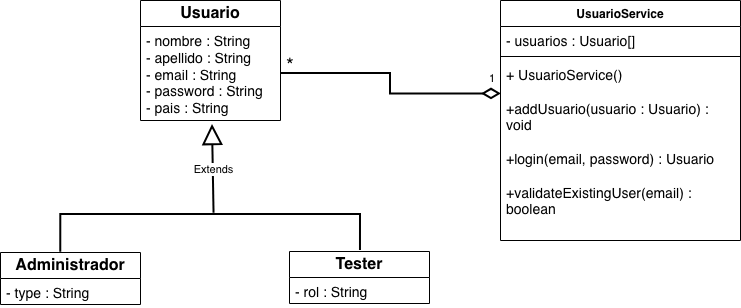

The diagram above was exported from draw.io. Its source (the exported page's mxGraphModel, read from the mxfile embedded in the PNG):
<mxGraphModel dx="1168" dy="708" grid="1" gridSize="10" guides="1" tooltips="1" connect="1" arrows="1" fold="1" page="1" pageScale="1" pageWidth="850" pageHeight="1100" math="0" shadow="0">
  <root>
    <mxCell id="0" />
    <mxCell id="1" parent="0" />
    <mxCell id="qYe871D90Svk08EhpILh-1" parent="1" style="swimlane;fontStyle=0;childLayout=stackLayout;horizontal=1;startSize=26;fillColor=none;horizontalStack=0;resizeParent=1;resizeParentMax=0;resizeLast=0;collapsible=1;marginBottom=0;whiteSpace=wrap;html=1;" value="&lt;font style=&quot;font-size: 16px;&quot;&gt;&lt;b&gt;Usuario&lt;/b&gt;&lt;/font&gt;" vertex="1">
      <mxGeometry height="120" width="140" x="160" y="50" as="geometry" />
    </mxCell>
    <mxCell id="qYe871D90Svk08EhpILh-3" parent="qYe871D90Svk08EhpILh-1" style="text;strokeColor=none;fillColor=none;align=left;verticalAlign=top;spacingLeft=4;spacingRight=4;overflow=hidden;rotatable=0;points=[[0,0.5],[1,0.5]];portConstraint=eastwest;whiteSpace=wrap;html=1;" value="&lt;font style=&quot;font-size: 14px;&quot;&gt;- nombre : String&lt;br&gt;- apellido : String&lt;br&gt;- email : String&lt;br&gt;- password : String&lt;br&gt;- pais : String&lt;/font&gt;" vertex="1">
      <mxGeometry height="94" width="140" y="26" as="geometry" />
    </mxCell>
    <mxCell id="qYe871D90Svk08EhpILh-5" parent="1" style="swimlane;fontStyle=0;childLayout=stackLayout;horizontal=1;startSize=26;fillColor=none;horizontalStack=0;resizeParent=1;resizeParentMax=0;resizeLast=0;collapsible=1;marginBottom=0;whiteSpace=wrap;html=1;" value="&lt;font style=&quot;font-size: 16px;&quot;&gt;&lt;b&gt;Administrador&lt;/b&gt;&lt;/font&gt;" vertex="1">
      <mxGeometry height="52" width="140" x="20" y="302" as="geometry" />
    </mxCell>
    <mxCell id="qYe871D90Svk08EhpILh-6" parent="qYe871D90Svk08EhpILh-5" style="text;strokeColor=none;fillColor=none;align=left;verticalAlign=top;spacingLeft=4;spacingRight=4;overflow=hidden;rotatable=0;points=[[0,0.5],[1,0.5]];portConstraint=eastwest;whiteSpace=wrap;html=1;" value="&lt;font style=&quot;font-size: 14px;&quot;&gt;- type : String&lt;/font&gt;" vertex="1">
      <mxGeometry height="26" width="140" y="26" as="geometry" />
    </mxCell>
    <mxCell id="qYe871D90Svk08EhpILh-9" parent="1" style="swimlane;fontStyle=0;childLayout=stackLayout;horizontal=1;startSize=26;fillColor=none;horizontalStack=0;resizeParent=1;resizeParentMax=0;resizeLast=0;collapsible=1;marginBottom=0;whiteSpace=wrap;html=1;" value="&lt;font style=&quot;font-size: 16px;&quot;&gt;&lt;b&gt;Tester&lt;/b&gt;&lt;/font&gt;" vertex="1">
      <mxGeometry height="52" width="140" x="309" y="301" as="geometry" />
    </mxCell>
    <mxCell id="qYe871D90Svk08EhpILh-10" parent="qYe871D90Svk08EhpILh-9" style="text;strokeColor=none;fillColor=none;align=left;verticalAlign=top;spacingLeft=4;spacingRight=4;overflow=hidden;rotatable=0;points=[[0,0.5],[1,0.5]];portConstraint=eastwest;whiteSpace=wrap;html=1;" value="&lt;font style=&quot;font-size: 14px;&quot;&gt;- rol : String&lt;/font&gt;" vertex="1">
      <mxGeometry height="26" width="140" y="26" as="geometry" />
    </mxCell>
    <mxCell id="qYe871D90Svk08EhpILh-12" parent="1" style="swimlane;fontStyle=1;align=center;verticalAlign=top;childLayout=stackLayout;horizontal=1;startSize=26;horizontalStack=0;resizeParent=1;resizeParentMax=0;resizeLast=0;collapsible=1;marginBottom=0;whiteSpace=wrap;html=1;" value="UsuarioService" vertex="1">
      <mxGeometry height="240" width="240" x="520" y="50" as="geometry" />
    </mxCell>
    <mxCell id="qYe871D90Svk08EhpILh-13" parent="qYe871D90Svk08EhpILh-12" style="text;strokeColor=none;fillColor=none;align=left;verticalAlign=top;spacingLeft=4;spacingRight=4;overflow=hidden;rotatable=0;points=[[0,0.5],[1,0.5]];portConstraint=eastwest;whiteSpace=wrap;html=1;" value="&lt;font style=&quot;font-size: 14px;&quot;&gt;- usuarios : Usuario[]&amp;nbsp;&lt;/font&gt;" vertex="1">
      <mxGeometry height="26" width="240" y="26" as="geometry" />
    </mxCell>
    <mxCell id="qYe871D90Svk08EhpILh-14" parent="qYe871D90Svk08EhpILh-12" style="line;strokeWidth=1;fillColor=none;align=left;verticalAlign=middle;spacingTop=-1;spacingLeft=3;spacingRight=3;rotatable=0;labelPosition=right;points=[];portConstraint=eastwest;strokeColor=inherit;" value="" vertex="1">
      <mxGeometry height="8" width="240" y="52" as="geometry" />
    </mxCell>
    <mxCell id="qYe871D90Svk08EhpILh-15" parent="qYe871D90Svk08EhpILh-12" style="text;strokeColor=none;fillColor=none;align=left;verticalAlign=top;spacingLeft=4;spacingRight=4;overflow=hidden;rotatable=0;points=[[0,0.5],[1,0.5]];portConstraint=eastwest;whiteSpace=wrap;html=1;" value="&lt;font style=&quot;font-size: 14px;&quot;&gt;+ UsuarioService()&lt;br&gt;&lt;br&gt;&lt;/font&gt;&lt;div&gt;&lt;font style=&quot;font-size: 14px;&quot;&gt;+addUsuario(usuario : Usuario) : void&amp;nbsp;&lt;br&gt;&lt;br&gt;+login(email, password) : Usuario &lt;br&gt;&lt;br&gt;+validateExistingUser(email) : boolean&lt;/font&gt;&lt;/div&gt;" vertex="1">
      <mxGeometry height="180" width="240" y="60" as="geometry" />
    </mxCell>
    <mxCell id="qYe871D90Svk08EhpILh-16" edge="1" parent="1" style="endArrow=block;endSize=16;endFill=0;html=1;rounded=0;entryX=0.5;entryY=1.106;entryDx=0;entryDy=0;entryPerimeter=0;exitX=0.511;exitY=1.088;exitDx=0;exitDy=0;exitPerimeter=0;strokeWidth=2;" value="Extends">
      <mxGeometry relative="1" width="160" as="geometry">
        <mxPoint x="233.53999999999974" y="262.70400000000006" as="sourcePoint" />
        <mxPoint x="231.99999999999977" y="173.96399999999994" as="targetPoint" />
      </mxGeometry>
    </mxCell>
    <mxCell id="qYe871D90Svk08EhpILh-18" parent="1" style="line;strokeWidth=2;fillColor=none;align=left;verticalAlign=middle;spacingTop=-1;spacingLeft=3;spacingRight=3;rotatable=0;labelPosition=right;points=[];portConstraint=eastwest;strokeColor=inherit;" value="" vertex="1">
      <mxGeometry height="8" width="290" x="90" y="260" as="geometry" />
    </mxCell>
    <mxCell id="qYe871D90Svk08EhpILh-27" parent="1" style="ellipse;whiteSpace=wrap;html=1;align=center;aspect=fixed;fillColor=none;strokeColor=none;resizable=0;perimeter=centerPerimeter;rotatable=0;allowArrows=0;points=[];outlineConnect=1;" value="" vertex="1">
      <mxGeometry height="10" width="10" x="230" y="330" as="geometry" />
    </mxCell>
    <mxCell id="qYe871D90Svk08EhpILh-29" edge="1" parent="1" style="edgeStyle=orthogonalEdgeStyle;rounded=0;orthogonalLoop=1;jettySize=auto;html=1;entryX=0.857;entryY=0.096;entryDx=0;entryDy=0;entryPerimeter=0;startArrow=none;startFill=0;endArrow=none;endFill=0;strokeWidth=2;">
      <mxGeometry relative="1" as="geometry">
        <mxPoint x="349.9999999999998" y="264" as="sourcePoint" />
        <mxPoint x="379.9799999999998" y="299.9920000000001" as="targetPoint" />
      </mxGeometry>
    </mxCell>
    <mxCell id="qYe871D90Svk08EhpILh-30" edge="1" parent="1" style="edgeStyle=orthogonalEdgeStyle;rounded=0;orthogonalLoop=1;jettySize=auto;html=1;entryX=0.352;entryY=-0.007;entryDx=0;entryDy=0;entryPerimeter=0;strokeWidth=2;endArrow=none;endFill=0;">
      <mxGeometry relative="1" as="geometry">
        <mxPoint x="100.99999999999977" y="264" as="sourcePoint" />
        <mxPoint x="80.27999999999975" y="301.63599999999997" as="targetPoint" />
      </mxGeometry>
    </mxCell>
    <mxCell id="qYe871D90Svk08EhpILh-31" edge="1" parent="1" source="qYe871D90Svk08EhpILh-15" style="endArrow=none;html=1;endSize=12;startArrow=diamondThin;startSize=14;startFill=0;edgeStyle=orthogonalEdgeStyle;align=left;verticalAlign=bottom;rounded=0;exitX=0.004;exitY=0.186;exitDx=0;exitDy=0;exitPerimeter=0;strokeWidth=2;endFill=0;" target="qYe871D90Svk08EhpILh-3" value="">
      <mxGeometry relative="1" x="-1" y="3" as="geometry">
        <mxPoint x="320" y="130" as="sourcePoint" />
        <mxPoint x="480" y="130" as="targetPoint" />
      </mxGeometry>
    </mxCell>
    <mxCell id="qYe871D90Svk08EhpILh-34" parent="1" style="text;html=1;whiteSpace=wrap;strokeColor=none;fillColor=none;align=center;verticalAlign=middle;rounded=0;fontSize=20;" value="*" vertex="1">
      <mxGeometry height="30" width="60" x="280" y="100" as="geometry" />
    </mxCell>
    <mxCell id="qYe871D90Svk08EhpILh-35" parent="1" style="text;html=1;whiteSpace=wrap;strokeColor=none;fillColor=none;align=center;verticalAlign=middle;rounded=0;fontSize=11;" value="1" vertex="1">
      <mxGeometry height="30" width="60" x="482" y="113" as="geometry" />
    </mxCell>
  </root>
</mxGraphModel>